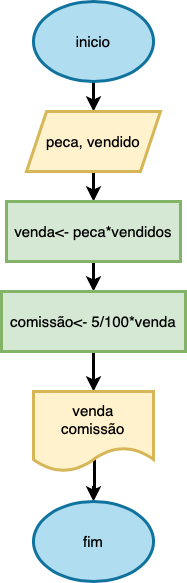

The diagram above was exported from draw.io. Its source (the exported page's mxGraphModel, read from the mxfile embedded in the PNG):
<mxGraphModel dx="954" dy="533" grid="1" gridSize="10" guides="1" tooltips="1" connect="1" arrows="1" fold="1" page="1" pageScale="1" pageWidth="827" pageHeight="1169" math="0" shadow="0">
  <root>
    <mxCell id="0" />
    <mxCell id="1" parent="0" />
    <mxCell id="sP0IctEdgZxwzbkYcm2B-3" value="" style="edgeStyle=orthogonalEdgeStyle;rounded=0;orthogonalLoop=1;jettySize=auto;html=1;strokeWidth=3;fontSize=15;" edge="1" parent="1" source="sP0IctEdgZxwzbkYcm2B-1" target="sP0IctEdgZxwzbkYcm2B-2">
      <mxGeometry relative="1" as="geometry" />
    </mxCell>
    <mxCell id="sP0IctEdgZxwzbkYcm2B-1" value="inicio" style="ellipse;whiteSpace=wrap;html=1;strokeWidth=3;fontSize=15;fillColor=#b1ddf0;strokeColor=#10739e;" vertex="1" parent="1">
      <mxGeometry x="354" y="10" width="120" height="80" as="geometry" />
    </mxCell>
    <mxCell id="sP0IctEdgZxwzbkYcm2B-5" value="" style="edgeStyle=orthogonalEdgeStyle;rounded=0;orthogonalLoop=1;jettySize=auto;html=1;strokeWidth=3;fontSize=15;" edge="1" parent="1" source="sP0IctEdgZxwzbkYcm2B-2" target="sP0IctEdgZxwzbkYcm2B-4">
      <mxGeometry relative="1" as="geometry" />
    </mxCell>
    <mxCell id="sP0IctEdgZxwzbkYcm2B-2" value="peca, vendido" style="shape=parallelogram;perimeter=parallelogramPerimeter;whiteSpace=wrap;html=1;fixedSize=1;strokeWidth=3;fontSize=15;fillColor=#fff2cc;strokeColor=#d6b656;" vertex="1" parent="1">
      <mxGeometry x="347" y="120" width="134" height="60" as="geometry" />
    </mxCell>
    <mxCell id="sP0IctEdgZxwzbkYcm2B-7" value="" style="edgeStyle=orthogonalEdgeStyle;rounded=0;orthogonalLoop=1;jettySize=auto;html=1;strokeWidth=3;fontSize=15;" edge="1" parent="1" source="sP0IctEdgZxwzbkYcm2B-4" target="sP0IctEdgZxwzbkYcm2B-6">
      <mxGeometry relative="1" as="geometry" />
    </mxCell>
    <mxCell id="sP0IctEdgZxwzbkYcm2B-4" value="venda&amp;lt;- peca*vendidos" style="whiteSpace=wrap;html=1;strokeWidth=3;fontSize=15;fillColor=#d5e8d4;strokeColor=#82b366;" vertex="1" parent="1">
      <mxGeometry x="327" y="210" width="174" height="60" as="geometry" />
    </mxCell>
    <mxCell id="sP0IctEdgZxwzbkYcm2B-9" value="" style="edgeStyle=orthogonalEdgeStyle;rounded=0;orthogonalLoop=1;jettySize=auto;html=1;strokeWidth=3;fontSize=15;" edge="1" parent="1" source="sP0IctEdgZxwzbkYcm2B-6" target="sP0IctEdgZxwzbkYcm2B-8">
      <mxGeometry relative="1" as="geometry" />
    </mxCell>
    <mxCell id="sP0IctEdgZxwzbkYcm2B-6" value="comissão&amp;lt;- 5/100*venda" style="whiteSpace=wrap;html=1;strokeWidth=3;fontSize=15;fillColor=#d5e8d4;strokeColor=#82b366;" vertex="1" parent="1">
      <mxGeometry x="322" y="300" width="184" height="60" as="geometry" />
    </mxCell>
    <mxCell id="sP0IctEdgZxwzbkYcm2B-12" value="" style="edgeStyle=orthogonalEdgeStyle;rounded=0;orthogonalLoop=1;jettySize=auto;html=1;exitX=0.508;exitY=0.825;exitDx=0;exitDy=0;exitPerimeter=0;strokeWidth=3;fontSize=15;" edge="1" parent="1" source="sP0IctEdgZxwzbkYcm2B-8" target="sP0IctEdgZxwzbkYcm2B-11">
      <mxGeometry relative="1" as="geometry">
        <Array as="points">
          <mxPoint x="414" y="496" />
        </Array>
      </mxGeometry>
    </mxCell>
    <mxCell id="sP0IctEdgZxwzbkYcm2B-8" value="venda&lt;br&gt;comissão" style="shape=document;whiteSpace=wrap;html=1;boundedLbl=1;strokeWidth=3;fontSize=15;fillColor=#fff2cc;strokeColor=#d6b656;" vertex="1" parent="1">
      <mxGeometry x="354" y="400" width="120" height="80" as="geometry" />
    </mxCell>
    <mxCell id="sP0IctEdgZxwzbkYcm2B-11" value="fim" style="ellipse;whiteSpace=wrap;html=1;strokeWidth=3;fontSize=15;fillColor=#b1ddf0;strokeColor=#10739e;" vertex="1" parent="1">
      <mxGeometry x="354" y="510" width="120" height="80" as="geometry" />
    </mxCell>
  </root>
</mxGraphModel>